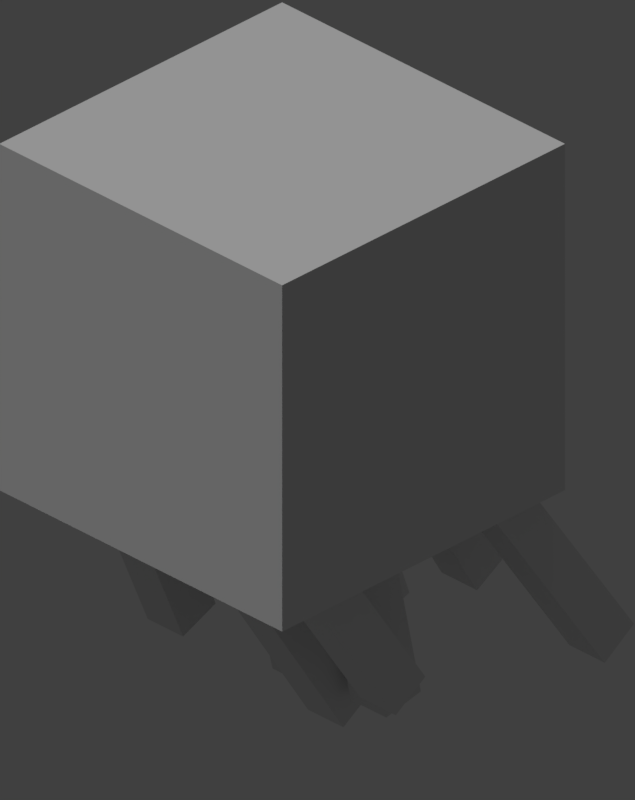 # Source: ghast.blend  (saved by Blender 2.79.0; exported with 4.5.12 LTS)
import bpy
from mathutils import Matrix  # noqa: F401  (used for matrix-valued properties, if any)

bpy.ops.wm.read_factory_settings(use_empty=True)
scene = bpy.context.scene
scene.name = 'Scene'

# ---- collections
col_collection_1 = bpy.data.collections.new('Collection 1'); scene.collection.children.link(col_collection_1)

# ---- materials (node trees are filled in below, after node groups)
mat_ghast_mtl = bpy.data.materials.new('ghast_mtl')
mat_ghast_mtl.alpha_threshold = 0.0
mat_ghast_mtl.use_transparent_shadow = False
mat_ghast_mtl.roughness = 0.5
mat_ghast_mtl.specular_intensity = 0.0

# ---- material node trees

# ---- world
world_world = bpy.data.worlds.new('World'); scene.world = world_world
world_world.color = (0.05088, 0.05088, 0.05088)
world_world.use_sun_shadow = False
world_world.sun_shadow_jitter_overblur = 0.0
world_world.cycles.sampling_method = 'MANUAL'

# ---- cameras
cam_camera = bpy.data.cameras.new('Camera')
cam_camera.type = 'ORTHO'
cam_camera.clip_end = 100.0
cam_camera.lens = 35.0
cam_camera.sensor_width = 32.0
cam_camera.sensor_height = 18.0
cam_camera.ortho_scale = 6.4
cam_camera.shift_y = -0.36
cam_camera.dof.focus_distance = 0.0
cam_camera.dof.aperture_fstop = 128.0

# ---- lights
light_hemi_001 = bpy.data.lights.new('Hemi.001', 'SUN')
light_hemi_001.transmission_factor = 0.0
light_hemi_001.angle = 0.1993
light_hemi_001.energy = 0.38
light_hemi_001.shadow_buffer_clip_start = 0.5
light_hemi_001.shadow_soft_size = 0.1
light_hemi_001.shadow_cascade_max_distance = 1000.0
light_sun = bpy.data.lights.new('Sun', 'SUN')
light_sun.transmission_factor = 0.0
light_sun.angle = 0.1993
light_sun.energy = 0.7
light_sun.shadow_buffer_clip_start = 0.5
light_sun.shadow_soft_size = 0.1
light_sun.shadow_cascade_max_distance = 1000.0

# ---- meshes
me_tentacles_1 = bpy.data.meshes.new('tentacles_1')
me_tentacles_1.from_pydata([(23.0, -137.4, 8.374), (23.0, -126.6, -8.474), (23.0, -27.89, 78.42), (23.0, -17.11, 61.58), (23.0, -27.89, 78.42), (23.0, -126.6, -8.474), (3.0, -27.89, 78.42), (3.0, -126.6, -8.474), (3.0, -137.4, 8.374), (3.0, -126.6, -8.474), (3.0, -27.89, 78.42), (3.0, -17.11, 61.58), (3.0, -27.89, 78.42), (23.0, -17.11, 61.58), (3.0, -17.11, 61.58), (23.0, -17.11, 61.58), (3.0, -27.89, 78.42), (23.0, -27.89, 78.42), (3.0, -126.6, -8.474), (23.0, -126.6, -8.474), (3.0, -137.4, 8.374), (23.0, -137.4, 8.374), (3.0, -137.4, 8.374), (23.0, -126.6, -8.474), (3.0, -137.4, 8.374), (23.0, -137.4, 8.374), (3.0, -27.89, 78.42), (23.0, -27.89, 78.42), (3.0, -27.89, 78.42), (23.0, -137.4, 8.374), (3.0, -17.11, 61.58), (23.0, -126.6, -8.474), (3.0, -126.6, -8.474), (23.0, -126.6, -8.474), (3.0, -17.11, 61.58), (23.0, -17.11, 61.58)], [], [(0, 1, 2), (3, 4, 5), (6, 7, 8), (9, 10, 11), (12, 13, 14), (15, 16, 17), (18, 19, 20), (21, 22, 23), (24, 25, 26), (27, 28, 29), (30, 31, 32), (33, 34, 35)])
me_tentacles_1.polygons.foreach_set('use_smooth', [True] * 12)
_uv = me_tentacles_1.uv_layers.new(name='UVMap')
_uv.uv.foreach_set('vector', [0.0625, 0.5312, 0.09375, 0.5312, 0.0625, 0.9375, 0.09375, 0.9375, 0.0625, 0.9375, 0.09375, 0.5312, 0.03125, 0.9375, 0.0, 0.5312, 0.03125, 0.5312, 0.0, 0.5312, 0.03125, 0.9375, 0.0, 0.9375, 0.03125, 0.9375, 0.0625, 1.0, 0.03125, 1.0, 0.0625, 1.0, 0.03125, 0.9375, 0.0625, 0.9375, 0.0625, 1.0, 0.09375, 1.0, 0.0625, 0.9375, 0.09375, 0.9375, 0.0625, 0.9375, 0.09375, 1.0, 0.03125, 0.5312, 0.0625, 0.5312, 0.03125, 0.9375, 0.0625, 0.9375, 0.03125, 0.9375, 0.0625, 0.5312, 0.125, 0.9375, 0.09375, 0.5312, 0.125, 0.5312, 0.09375, 0.5312, 0.125, 0.9375, 0.09375, 0.9375])
me_tentacles_1.materials.append(mat_ghast_mtl)
me_tentacles_1.use_remesh_preserve_volume = False
me_tentacles_1.use_remesh_preserve_attributes = False
me_tentacles_1.use_mirror_vertex_groups = False
me_tentacles_1.update()
me_tentacles_1.normals_split_custom_set([tuple(v) for v in zip(*[iter([1.0, -9.39e-08, 0.0, 1.0, -9.39e-08, 0.0, 1.0, -9.39e-08, 0.0, 1.0, 0.0, 0.0, 1.0, 0.0, 0.0, 1.0, 0.0, 0.0, -1.0, 1.761e-08, 0.0, -1.0, 1.761e-08, 0.0, -1.0, 1.761e-08, 0.0, -1.0, -8.803e-09, 0.0, -1.0, -8.803e-09, 0.0, -1.0, -8.803e-09, 0.0, 0.0, 0.8424, 0.5388, 0.0, 0.8424, 0.5388, 0.0, 0.8424, 0.5388, 0.0, 0.8424, 0.5388, 0.0, 0.8424, 0.5388, 0.0, 0.8424, 0.5388, 0.0, -0.8424, -0.5388, 0.0, -0.8424, -0.5388, 0.0, -0.8424, -0.5388, 0.0, -0.8424, -0.5388, 0.0, -0.8424, -0.5388, 0.0, -0.8424, -0.5388, 0.0, -0.5388, 0.8424, 0.0, -0.5388, 0.8424, 0.0, -0.5388, 0.8424, 0.0, -0.5388, 0.8424, 0.0, -0.5388, 0.8424, 0.0, -0.5388, 0.8424, 0.0, 0.5388, -0.8424, 0.0, 0.5388, -0.8424, 0.0, 0.5388, -0.8424, 0.0, 0.5388, -0.8424, 0.0, 0.5388, -0.8424, 0.0, 0.5388, -0.8424])] * 3)])
me_tentacles_7 = bpy.data.meshes.new('tentacles_7')
me_tentacles_7.from_pydata([(23.0, -105.0, -67.27), (23.0, -94.84, -84.47), (23.0, -27.6, -21.4), (23.0, -17.4, -38.6), (23.0, -27.6, -21.4), (23.0, -94.84, -84.47), (3.0, -27.6, -21.4), (3.0, -94.84, -84.47), (3.0, -105.0, -67.27), (3.0, -94.84, -84.47), (3.0, -27.6, -21.4), (3.0, -17.4, -38.6), (3.0, -27.6, -21.4), (23.0, -17.4, -38.6), (3.0, -17.4, -38.6), (23.0, -17.4, -38.6), (3.0, -27.6, -21.4), (23.0, -27.6, -21.4), (3.0, -94.84, -84.47), (23.0, -94.84, -84.47), (3.0, -105.0, -67.27), (23.0, -105.0, -67.27), (3.0, -105.0, -67.27), (23.0, -94.84, -84.47), (3.0, -105.0, -67.27), (23.0, -105.0, -67.27), (3.0, -27.6, -21.4), (23.0, -27.6, -21.4), (3.0, -27.6, -21.4), (23.0, -105.0, -67.27), (3.0, -17.4, -38.6), (23.0, -94.84, -84.47), (3.0, -94.84, -84.47), (23.0, -94.84, -84.47), (3.0, -17.4, -38.6), (23.0, -17.4, -38.6)], [], [(0, 1, 2), (3, 4, 5), (6, 7, 8), (9, 10, 11), (12, 13, 14), (15, 16, 17), (18, 19, 20), (21, 22, 23), (24, 25, 26), (27, 28, 29), (30, 31, 32), (33, 34, 35)])
me_tentacles_7.polygons.foreach_set('use_smooth', [True] * 12)
_uv = me_tentacles_7.uv_layers.new(name='UVMap')
_uv.uv.foreach_set('vector', [0.0625, 0.6562, 0.09375, 0.6562, 0.0625, 0.9375, 0.09375, 0.9375, 0.0625, 0.9375, 0.09375, 0.6562, 0.03125, 0.9375, 0.0, 0.6562, 0.03125, 0.6562, 0.0, 0.6562, 0.03125, 0.9375, 0.0, 0.9375, 0.03125, 0.9375, 0.0625, 1.0, 0.03125, 1.0, 0.0625, 1.0, 0.03125, 0.9375, 0.0625, 0.9375, 0.0625, 1.0, 0.09375, 1.0, 0.0625, 0.9375, 0.09375, 0.9375, 0.0625, 0.9375, 0.09375, 1.0, 0.03125, 0.6562, 0.0625, 0.6562, 0.03125, 0.9375, 0.0625, 0.9375, 0.03125, 0.9375, 0.0625, 0.6562, 0.125, 0.9375, 0.09375, 0.6562, 0.125, 0.6562, 0.09375, 0.6562, 0.125, 0.9375, 0.09375, 0.9375])
me_tentacles_7.materials.append(mat_ghast_mtl)
me_tentacles_7.use_remesh_preserve_volume = False
me_tentacles_7.use_remesh_preserve_attributes = False
me_tentacles_7.use_mirror_vertex_groups = False
me_tentacles_7.update()
me_tentacles_7.normals_split_custom_set([tuple(v) for v in zip(*[iter([1.0, 0.0, 0.0, 1.0, 0.0, 0.0, 1.0, 0.0, 0.0, 1.0, 0.0, 0.0, 1.0, 0.0, 0.0, 1.0, 0.0, 0.0, -1.0, 8.477e-09, 0.0, -1.0, 8.477e-09, 0.0, -1.0, 8.477e-09, 0.0, -1.0, 0.0, 0.0, -1.0, 0.0, 0.0, -1.0, 0.0, 0.0, 0.0, 0.8604, 0.5097, 0.0, 0.8604, 0.5097, 0.0, 0.8604, 0.5097, 0.0, 0.8604, 0.5097, 0.0, 0.8604, 0.5097, 0.0, 0.8604, 0.5097, 0.0, -0.8604, -0.5097, 0.0, -0.8604, -0.5097, 0.0, -0.8604, -0.5097, 0.0, -0.8604, -0.5097, 0.0, -0.8604, -0.5097, 0.0, -0.8604, -0.5097, 0.0, -0.5097, 0.8604, 0.0, -0.5097, 0.8604, 0.0, -0.5097, 0.8604, 0.0, -0.5097, 0.8604, 0.0, -0.5097, 0.8604, 0.0, -0.5097, 0.8604, 0.0, 0.5097, -0.8604, 0.0, 0.5097, -0.8604, 0.0, 0.5097, -0.8604, 0.0, 0.5097, -0.8604, 0.0, 0.5097, -0.8604, 0.0, 0.5097, -0.8604])] * 3)])
me_body = bpy.data.meshes.new('body')
me_body.from_pydata([(80.0, -32.5, 100.0), (80.0, -32.5, -60.0), (80.0, 127.5, 100.0), (80.0, 127.5, -60.0), (80.0, 127.5, 100.0), (80.0, -32.5, -60.0), (-80.0, 127.5, 100.0), (-80.0, -32.5, -60.0), (-80.0, -32.5, 100.0), (-80.0, -32.5, -60.0), (-80.0, 127.5, 100.0), (-80.0, 127.5, -60.0), (-80.0, 127.5, 100.0), (80.0, 127.5, -60.0), (-80.0, 127.5, -60.0), (80.0, 127.5, -60.0), (-80.0, 127.5, 100.0), (80.0, 127.5, 100.0), (-80.0, -32.5, -60.0), (80.0, -32.5, -60.0), (-80.0, -32.5, 100.0), (80.0, -32.5, 100.0), (-80.0, -32.5, 100.0), (80.0, -32.5, -60.0), (-80.0, -32.5, 100.0), (80.0, -32.5, 100.0), (-80.0, 127.5, 100.0), (80.0, 127.5, 100.0), (-80.0, 127.5, 100.0), (80.0, -32.5, 100.0), (-80.0, 127.5, -60.0), (80.0, -32.5, -60.0), (-80.0, -32.5, -60.0), (80.0, -32.5, -60.0), (-80.0, 127.5, -60.0), (80.0, 127.5, -60.0)], [], [(0, 1, 2), (3, 4, 5), (6, 7, 8), (9, 10, 11), (12, 13, 14), (15, 16, 17), (18, 19, 20), (21, 22, 23), (24, 25, 26), (27, 28, 29), (30, 31, 32), (33, 34, 35)])
me_body.polygons.foreach_set('use_smooth', [True] * 12)
_uv = me_body.uv_layers.new(name='UVMap')
_uv.uv.foreach_set('vector', [0.5, 0.0, 0.75, 0.0, 0.5, 0.5, 0.75, 0.5, 0.5, 0.5, 0.75, 0.0, 0.25, 0.5, 0.0, 0.0, 0.25, 0.0, 0.0, 0.0, 0.25, 0.5, 0.0, 0.5, 0.25, 0.5, 0.5, 1.0, 0.25, 1.0, 0.5, 1.0, 0.25, 0.5, 0.5, 0.5, 0.5, 1.0, 0.75, 1.0, 0.5, 0.5, 0.75, 0.5, 0.5, 0.5, 0.75, 1.0, 0.25, 0.0, 0.5, 0.0, 0.25, 0.5, 0.5, 0.5, 0.25, 0.5, 0.5, 0.0, 1.0, 0.5, 0.75, 0.0, 1.0, 0.0, 0.75, 0.0, 1.0, 0.5, 0.75, 0.5])
me_body.materials.append(mat_ghast_mtl)
me_body.use_remesh_preserve_volume = False
me_body.use_remesh_preserve_attributes = False
me_body.use_mirror_vertex_groups = False
me_body.update()
me_body.normals_split_custom_set([tuple(v) for v in zip(*[iter([1.0, 0.0, 0.0, 1.0, 0.0, 0.0, 1.0, 0.0, 0.0, 1.0, 0.0, 0.0, 1.0, 0.0, 0.0, 1.0, 0.0, 0.0, -1.0, 0.0, 0.0, -1.0, 0.0, 0.0, -1.0, 0.0, 0.0, -1.0, 0.0, 0.0, -1.0, 0.0, 0.0, -1.0, 0.0, 0.0, 0.0, 1.0, 0.0, 0.0, 1.0, 0.0, 0.0, 1.0, 0.0, 0.0, 1.0, 0.0, 0.0, 1.0, 0.0, 0.0, 1.0, 0.0, 0.0, -1.0, 0.0, 0.0, -1.0, 0.0, 0.0, -1.0, 0.0, 0.0, -1.0, 0.0, 0.0, -1.0, 0.0, 0.0, -1.0, 0.0, 0.0, 0.0, 1.0, 0.0, 0.0, 1.0, 0.0, 0.0, 1.0, 0.0, 0.0, 1.0, 0.0, 0.0, 1.0, 0.0, 0.0, 1.0, 0.0, 0.0, -1.0, 0.0, 0.0, -1.0, 0.0, 0.0, -1.0, 0.0, 0.0, -1.0, 0.0, 0.0, -1.0, 0.0, 0.0, -1.0])] * 3)])
me_tentacles_6 = bpy.data.meshes.new('tentacles_6')
me_tentacles_6.from_pydata([(-28.0, -138.8, -61.16), (-28.0, -132.1, -79.98), (-28.0, -25.88, -20.59), (-28.0, -19.12, -39.41), (-28.0, -25.88, -20.59), (-28.0, -132.1, -79.98), (-48.0, -25.88, -20.59), (-48.0, -132.1, -79.98), (-48.0, -138.8, -61.16), (-48.0, -132.1, -79.98), (-48.0, -25.88, -20.59), (-48.0, -19.12, -39.41), (-48.0, -25.88, -20.59), (-28.0, -19.12, -39.41), (-48.0, -19.12, -39.41), (-28.0, -19.12, -39.41), (-48.0, -25.88, -20.59), (-28.0, -25.88, -20.59), (-48.0, -132.1, -79.98), (-28.0, -132.1, -79.98), (-48.0, -138.8, -61.16), (-28.0, -138.8, -61.16), (-48.0, -138.8, -61.16), (-28.0, -132.1, -79.98), (-48.0, -138.8, -61.16), (-28.0, -138.8, -61.16), (-48.0, -25.88, -20.59), (-28.0, -25.88, -20.59), (-48.0, -25.88, -20.59), (-28.0, -138.8, -61.16), (-48.0, -19.12, -39.41), (-28.0, -132.1, -79.98), (-48.0, -132.1, -79.98), (-28.0, -132.1, -79.98), (-48.0, -19.12, -39.41), (-28.0, -19.12, -39.41)], [], [(0, 1, 2), (3, 4, 5), (6, 7, 8), (9, 10, 11), (12, 13, 14), (15, 16, 17), (18, 19, 20), (21, 22, 23), (24, 25, 26), (27, 28, 29), (30, 31, 32), (33, 34, 35)])
me_tentacles_6.polygons.foreach_set('use_smooth', [True] * 12)
_uv = me_tentacles_6.uv_layers.new(name='UVMap')
_uv.uv.foreach_set('vector', [0.0625, 0.5625, 0.09375, 0.5625, 0.0625, 0.9375, 0.09375, 0.9375, 0.0625, 0.9375, 0.09375, 0.5625, 0.03125, 0.9375, 0.0, 0.5625, 0.03125, 0.5625, 0.0, 0.5625, 0.03125, 0.9375, 0.0, 0.9375, 0.03125, 0.9375, 0.0625, 1.0, 0.03125, 1.0, 0.0625, 1.0, 0.03125, 0.9375, 0.0625, 0.9375, 0.0625, 1.0, 0.09375, 1.0, 0.0625, 0.9375, 0.09375, 0.9375, 0.0625, 0.9375, 0.09375, 1.0, 0.03125, 0.5625, 0.0625, 0.5625, 0.03125, 0.9375, 0.0625, 0.9375, 0.03125, 0.9375, 0.0625, 0.5625, 0.125, 0.9375, 0.09375, 0.5625, 0.125, 0.5625, 0.09375, 0.5625, 0.125, 0.9375, 0.09375, 0.9375])
me_tentacles_6.materials.append(mat_ghast_mtl)
me_tentacles_6.use_remesh_preserve_volume = False
me_tentacles_6.use_remesh_preserve_attributes = False
me_tentacles_6.use_mirror_vertex_groups = False
me_tentacles_6.update()
me_tentacles_6.normals_split_custom_set([tuple(v) for v in zip(*[iter([1.0, 0.0, 0.0, 1.0, 0.0, 0.0, 1.0, 0.0, 0.0, 1.0, 0.0, 0.0, 1.0, 0.0, 0.0, 1.0, 0.0, 0.0, -1.0, 5.086e-08, 0.0, -1.0, 5.086e-08, 0.0, -1.0, 5.086e-08, 0.0, -1.0, 0.0, 0.0, -1.0, 0.0, 0.0, -1.0, 0.0, 0.0, 0.0, 0.9411, 0.3381, 0.0, 0.9411, 0.3381, 0.0, 0.9411, 0.3381, 0.0, 0.9411, 0.3381, 0.0, 0.9411, 0.3381, 0.0, 0.9411, 0.3381, 0.0, -0.9411, -0.3381, 0.0, -0.9411, -0.3381, 0.0, -0.9411, -0.3381, 0.0, -0.9411, -0.3381, 0.0, -0.9411, -0.3381, 0.0, -0.9411, -0.3381, 0.0, -0.3381, 0.9411, 0.0, -0.3381, 0.9411, 0.0, -0.3381, 0.9411, 0.0, -0.3381, 0.9411, 0.0, -0.3381, 0.9411, 0.0, -0.3381, 0.9411, 0.0, 0.3381, -0.9411, 0.0, 0.3381, -0.9411, 0.0, 0.3381, -0.9411, 0.0, 0.3381, -0.9411, 0.0, 0.3381, -0.9411, 0.0, 0.3381, -0.9411])] * 3)])
me_tentacles_2 = bpy.data.meshes.new('tentacles_2')
me_tentacles_2.from_pydata([(73.0, -103.1, 28.73), (73.0, -92.08, 12.04), (73.0, -28.01, 78.34), (73.0, -16.99, 61.66), (73.0, -28.01, 78.34), (73.0, -92.08, 12.04), (53.0, -28.01, 78.34), (53.0, -92.08, 12.04), (53.0, -103.1, 28.73), (53.0, -92.08, 12.04), (53.0, -28.01, 78.34), (53.0, -16.99, 61.66), (53.0, -28.01, 78.34), (73.0, -16.99, 61.66), (53.0, -16.99, 61.66), (73.0, -16.99, 61.66), (53.0, -28.01, 78.34), (73.0, -28.01, 78.34), (53.0, -92.08, 12.04), (73.0, -92.08, 12.04), (53.0, -103.1, 28.73), (73.0, -103.1, 28.73), (53.0, -103.1, 28.73), (73.0, -92.08, 12.04), (53.0, -103.1, 28.73), (73.0, -103.1, 28.73), (53.0, -28.01, 78.34), (73.0, -28.01, 78.34), (53.0, -28.01, 78.34), (73.0, -103.1, 28.73), (53.0, -16.99, 61.66), (73.0, -92.08, 12.04), (53.0, -92.08, 12.04), (73.0, -92.08, 12.04), (53.0, -16.99, 61.66), (73.0, -16.99, 61.66)], [], [(0, 1, 2), (3, 4, 5), (6, 7, 8), (9, 10, 11), (12, 13, 14), (15, 16, 17), (18, 19, 20), (21, 22, 23), (24, 25, 26), (27, 28, 29), (30, 31, 32), (33, 34, 35)])
me_tentacles_2.polygons.foreach_set('use_smooth', [True] * 12)
_uv = me_tentacles_2.uv_layers.new(name='UVMap')
_uv.uv.foreach_set('vector', [0.0625, 0.6562, 0.09375, 0.6562, 0.0625, 0.9375, 0.09375, 0.9375, 0.0625, 0.9375, 0.09375, 0.6562, 0.03125, 0.9375, 0.0, 0.6562, 0.03125, 0.6562, 0.0, 0.6562, 0.03125, 0.9375, 0.0, 0.9375, 0.03125, 0.9375, 0.0625, 1.0, 0.03125, 1.0, 0.0625, 1.0, 0.03125, 0.9375, 0.0625, 0.9375, 0.0625, 1.0, 0.09375, 1.0, 0.0625, 0.9375, 0.09375, 0.9375, 0.0625, 0.9375, 0.09375, 1.0, 0.03125, 0.6562, 0.0625, 0.6562, 0.03125, 0.9375, 0.0625, 0.9375, 0.03125, 0.9375, 0.0625, 0.6562, 0.125, 0.9375, 0.09375, 0.6562, 0.125, 0.6562, 0.09375, 0.6562, 0.125, 0.9375, 0.09375, 0.9375])
me_tentacles_2.materials.append(mat_ghast_mtl)
me_tentacles_2.use_remesh_preserve_volume = False
me_tentacles_2.use_remesh_preserve_attributes = False
me_tentacles_2.use_mirror_vertex_groups = False
me_tentacles_2.update()
me_tentacles_2.normals_split_custom_set([tuple(v) for v in zip(*[iter([1.0, 0.0, 0.0, 1.0, 0.0, 0.0, 1.0, 0.0, 0.0, 1.0, 0.0, 0.0, 1.0, 0.0, 0.0, 1.0, 0.0, 0.0, -1.0, 2.713e-07, 0.0, -1.0, 2.713e-07, 0.0, -1.0, 2.713e-07, 0.0, -1.0, -6.782e-08, 0.0, -1.0, -6.782e-08, 0.0, -1.0, -6.782e-08, 0.0, 0.0, 0.8343, 0.5513, 0.0, 0.8343, 0.5513, 0.0, 0.8343, 0.5513, 0.0, 0.8343, 0.5513, 0.0, 0.8343, 0.5513, 0.0, 0.8343, 0.5513, 0.0, -0.8343, -0.5513, 0.0, -0.8343, -0.5513, 0.0, -0.8343, -0.5513, 0.0, -0.8343, -0.5513, 0.0, -0.8343, -0.5513, 0.0, -0.8343, -0.5513, 0.0, -0.5513, 0.8343, 0.0, -0.5513, 0.8343, 0.0, -0.5513, 0.8343, 0.0, -0.5513, 0.8343, 0.0, -0.5513, 0.8343, 0.0, -0.5513, 0.8343, 0.0, 0.5513, -0.8343, 0.0, 0.5513, -0.8343, 0.0, 0.5513, -0.8343, 0.0, 0.5513, -0.8343, 0.0, 0.5513, -0.8343, 0.0, 0.5513, -0.8343])] * 3)])
me_tentacles_0 = bpy.data.meshes.new('tentacles_0')
me_tentacles_0.from_pydata([(-28.0, -100.1, 48.04), (-28.0, -92.28, 29.62), (-28.0, -26.4, 79.21), (-28.0, -18.6, 60.79), (-28.0, -26.4, 79.21), (-28.0, -92.28, 29.62), (-48.0, -26.4, 79.21), (-48.0, -92.28, 29.62), (-48.0, -100.1, 48.04), (-48.0, -92.28, 29.62), (-48.0, -26.4, 79.21), (-48.0, -18.6, 60.79), (-48.0, -26.4, 79.21), (-28.0, -18.6, 60.79), (-48.0, -18.6, 60.79), (-28.0, -18.6, 60.79), (-48.0, -26.4, 79.21), (-28.0, -26.4, 79.21), (-48.0, -92.28, 29.62), (-28.0, -92.28, 29.62), (-48.0, -100.1, 48.04), (-28.0, -100.1, 48.04), (-48.0, -100.1, 48.04), (-28.0, -92.28, 29.62), (-48.0, -100.1, 48.04), (-28.0, -100.1, 48.04), (-48.0, -26.4, 79.21), (-28.0, -26.4, 79.21), (-48.0, -26.4, 79.21), (-28.0, -100.1, 48.04), (-48.0, -18.6, 60.79), (-28.0, -92.28, 29.62), (-48.0, -92.28, 29.62), (-28.0, -92.28, 29.62), (-48.0, -18.6, 60.79), (-28.0, -18.6, 60.79)], [], [(0, 1, 2), (3, 4, 5), (6, 7, 8), (9, 10, 11), (12, 13, 14), (15, 16, 17), (18, 19, 20), (21, 22, 23), (24, 25, 26), (27, 28, 29), (30, 31, 32), (33, 34, 35)])
me_tentacles_0.polygons.foreach_set('use_smooth', [True] * 12)
_uv = me_tentacles_0.uv_layers.new(name='UVMap')
_uv.uv.foreach_set('vector', [0.0625, 0.6875, 0.09375, 0.6875, 0.0625, 0.9375, 0.09375, 0.9375, 0.0625, 0.9375, 0.09375, 0.6875, 0.03125, 0.9375, 0.0, 0.6875, 0.03125, 0.6875, 0.0, 0.6875, 0.03125, 0.9375, 0.0, 0.9375, 0.03125, 0.9375, 0.0625, 1.0, 0.03125, 1.0, 0.0625, 1.0, 0.03125, 0.9375, 0.0625, 0.9375, 0.0625, 1.0, 0.09375, 1.0, 0.0625, 0.9375, 0.09375, 0.9375, 0.0625, 0.9375, 0.09375, 1.0, 0.03125, 0.6875, 0.0625, 0.6875, 0.03125, 0.9375, 0.0625, 0.9375, 0.03125, 0.9375, 0.0625, 0.6875, 0.125, 0.9375, 0.09375, 0.6875, 0.125, 0.6875, 0.09375, 0.6875, 0.125, 0.9375, 0.09375, 0.9375])
me_tentacles_0.materials.append(mat_ghast_mtl)
me_tentacles_0.use_remesh_preserve_volume = False
me_tentacles_0.use_remesh_preserve_attributes = False
me_tentacles_0.use_mirror_vertex_groups = False
me_tentacles_0.update()
me_tentacles_0.normals_split_custom_set([tuple(v) for v in zip(*[iter([1.0, -1.526e-07, 0.0, 1.0, -1.526e-07, 0.0, 1.0, -1.526e-07, 0.0, 1.0, 1.526e-07, 0.0, 1.0, 1.526e-07, 0.0, 1.0, 1.526e-07, 0.0, -1.0, 3.052e-07, 0.0, -1.0, 3.052e-07, 0.0, -1.0, 3.052e-07, 0.0, -1.0, -3.052e-07, 0.0, -1.0, -3.052e-07, 0.0, -1.0, -3.052e-07, 0.0, 0.0, 0.921, 0.3896, 0.0, 0.921, 0.3896, 0.0, 0.921, 0.3896, 0.0, 0.921, 0.3896, 0.0, 0.921, 0.3896, 0.0, 0.921, 0.3896, 0.0, -0.921, -0.3896, 0.0, -0.921, -0.3896, 0.0, -0.921, -0.3896, 0.0, -0.921, -0.3896, 0.0, -0.921, -0.3896, 0.0, -0.921, -0.3896, 0.0, -0.3896, 0.921, 0.0, -0.3896, 0.921, 0.0, -0.3896, 0.921, 0.0, -0.3896, 0.921, 0.0, -0.3896, 0.921, 0.0, -0.3896, 0.921, 0.0, 0.3896, -0.921, 0.0, 0.3896, -0.921, 0.0, 0.3896, -0.921, 0.0, 0.3896, -0.921, 0.0, 0.3896, -0.921, 0.0, 0.3896, -0.921])] * 3)])
me_tentacles_5 = bpy.data.meshes.new('tentacles_5')
me_tentacles_5.from_pydata([(48.0, -122.4, 9.12), (48.0, -118.3, -10.45), (48.0, -24.57, 29.78), (48.0, -20.43, 10.22), (48.0, -24.57, 29.78), (48.0, -118.3, -10.45), (28.0, -24.57, 29.78), (28.0, -118.3, -10.45), (28.0, -122.4, 9.12), (28.0, -118.3, -10.45), (28.0, -24.57, 29.78), (28.0, -20.43, 10.22), (28.0, -24.57, 29.78), (48.0, -20.43, 10.22), (28.0, -20.43, 10.22), (48.0, -20.43, 10.22), (28.0, -24.57, 29.78), (48.0, -24.57, 29.78), (28.0, -118.3, -10.45), (48.0, -118.3, -10.45), (28.0, -122.4, 9.12), (48.0, -122.4, 9.12), (28.0, -122.4, 9.12), (48.0, -118.3, -10.45), (28.0, -122.4, 9.12), (48.0, -122.4, 9.12), (28.0, -24.57, 29.78), (48.0, -24.57, 29.78), (28.0, -24.57, 29.78), (48.0, -122.4, 9.12), (28.0, -20.43, 10.22), (48.0, -118.3, -10.45), (28.0, -118.3, -10.45), (48.0, -118.3, -10.45), (28.0, -20.43, 10.22), (48.0, -20.43, 10.22)], [], [(0, 1, 2), (3, 4, 5), (6, 7, 8), (9, 10, 11), (12, 13, 14), (15, 16, 17), (18, 19, 20), (21, 22, 23), (24, 25, 26), (27, 28, 29), (30, 31, 32), (33, 34, 35)])
me_tentacles_5.polygons.foreach_set('use_smooth', [True] * 12)
_uv = me_tentacles_5.uv_layers.new(name='UVMap')
_uv.uv.foreach_set('vector', [0.0625, 0.625, 0.09375, 0.625, 0.0625, 0.9375, 0.09375, 0.9375, 0.0625, 0.9375, 0.09375, 0.625, 0.03125, 0.9375, 0.0, 0.625, 0.03125, 0.625, 0.0, 0.625, 0.03125, 0.9375, 0.0, 0.9375, 0.03125, 0.9375, 0.0625, 1.0, 0.03125, 1.0, 0.0625, 1.0, 0.03125, 0.9375, 0.0625, 0.9375, 0.0625, 1.0, 0.09375, 1.0, 0.0625, 0.9375, 0.09375, 0.9375, 0.0625, 0.9375, 0.09375, 1.0, 0.03125, 0.625, 0.0625, 0.625, 0.03125, 0.9375, 0.0625, 0.9375, 0.03125, 0.9375, 0.0625, 0.625, 0.125, 0.9375, 0.09375, 0.625, 0.125, 0.625, 0.09375, 0.625, 0.125, 0.9375, 0.09375, 0.9375])
me_tentacles_5.materials.append(mat_ghast_mtl)
me_tentacles_5.use_remesh_preserve_volume = False
me_tentacles_5.use_remesh_preserve_attributes = False
me_tentacles_5.use_mirror_vertex_groups = False
me_tentacles_5.update()
me_tentacles_5.normals_split_custom_set([tuple(v) for v in zip(*[iter([1.0, -1.221e-07, 0.0, 1.0, -1.221e-07, 0.0, 1.0, -1.221e-07, 0.0, 1.0, 1.221e-07, 0.0, 1.0, 1.221e-07, 0.0, 1.0, 1.221e-07, 0.0, -1.0, 6.104e-08, 0.0, -1.0, 6.104e-08, 0.0, -1.0, 6.104e-08, 0.0, -1.0, -6.104e-08, 0.0, -1.0, -6.104e-08, 0.0, -1.0, -6.104e-08, 0.0, 0.0, 0.9784, 0.2066, 0.0, 0.9784, 0.2066, 0.0, 0.9784, 0.2066, 0.0, 0.9784, 0.2066, 0.0, 0.9784, 0.2066, 0.0, 0.9784, 0.2066, 0.0, -0.9784, -0.2066, 0.0, -0.9784, -0.2066, 0.0, -0.9784, -0.2066, 0.0, -0.9784, -0.2066, 0.0, -0.9784, -0.2066, 0.0, -0.9784, -0.2066, 0.0, -0.2066, 0.9784, 0.0, -0.2066, 0.9784, 0.0, -0.2066, 0.9784, 0.0, -0.2066, 0.9784, 0.0, -0.2066, 0.9784, 0.0, -0.2066, 0.9784, 0.0, 0.2066, -0.9784, 0.0, 0.2066, -0.9784, 0.0, 0.2066, -0.9784, 0.0, 0.2066, -0.9784, 0.0, 0.2066, -0.9784, 0.0, 0.2066, -0.9784])] * 3)])
me_tentacles_8 = bpy.data.meshes.new('tentacles_8')
me_tentacles_8.from_pydata([(73.0, -127.2, -89.54), (73.0, -115.9, -106.0), (73.0, -28.15, -21.75), (73.0, -16.85, -38.25), (73.0, -28.15, -21.75), (73.0, -115.9, -106.0), (53.0, -28.15, -21.75), (53.0, -115.9, -106.0), (53.0, -127.2, -89.54), (53.0, -115.9, -106.0), (53.0, -28.15, -21.75), (53.0, -16.85, -38.25), (53.0, -28.15, -21.75), (73.0, -16.85, -38.25), (53.0, -16.85, -38.25), (73.0, -16.85, -38.25), (53.0, -28.15, -21.75), (73.0, -28.15, -21.75), (53.0, -115.9, -106.0), (73.0, -115.9, -106.0), (53.0, -127.2, -89.54), (73.0, -127.2, -89.54), (53.0, -127.2, -89.54), (73.0, -115.9, -106.0), (53.0, -127.2, -89.54), (73.0, -127.2, -89.54), (53.0, -28.15, -21.75), (73.0, -28.15, -21.75), (53.0, -28.15, -21.75), (73.0, -127.2, -89.54), (53.0, -16.85, -38.25), (73.0, -115.9, -106.0), (53.0, -115.9, -106.0), (73.0, -115.9, -106.0), (53.0, -16.85, -38.25), (73.0, -16.85, -38.25)], [], [(0, 1, 2), (3, 4, 5), (6, 7, 8), (9, 10, 11), (12, 13, 14), (15, 16, 17), (18, 19, 20), (21, 22, 23), (24, 25, 26), (27, 28, 29), (30, 31, 32), (33, 34, 35)])
me_tentacles_8.polygons.foreach_set('use_smooth', [True] * 12)
_uv = me_tentacles_8.uv_layers.new(name='UVMap')
_uv.uv.foreach_set('vector', [0.0625, 0.5625, 0.09375, 0.5625, 0.0625, 0.9375, 0.09375, 0.9375, 0.0625, 0.9375, 0.09375, 0.5625, 0.03125, 0.9375, 0.0, 0.5625, 0.03125, 0.5625, 0.0, 0.5625, 0.03125, 0.9375, 0.0, 0.9375, 0.03125, 0.9375, 0.0625, 1.0, 0.03125, 1.0, 0.0625, 1.0, 0.03125, 0.9375, 0.0625, 0.9375, 0.0625, 1.0, 0.09375, 1.0, 0.0625, 0.9375, 0.09375, 0.9375, 0.0625, 0.9375, 0.09375, 1.0, 0.03125, 0.5625, 0.0625, 0.5625, 0.03125, 0.9375, 0.0625, 0.9375, 0.03125, 0.9375, 0.0625, 0.5625, 0.125, 0.9375, 0.09375, 0.5625, 0.125, 0.5625, 0.09375, 0.5625, 0.125, 0.9375, 0.09375, 0.9375])
me_tentacles_8.materials.append(mat_ghast_mtl)
me_tentacles_8.use_remesh_preserve_volume = False
me_tentacles_8.use_remesh_preserve_attributes = False
me_tentacles_8.use_mirror_vertex_groups = False
me_tentacles_8.update()
me_tentacles_8.normals_split_custom_set([tuple(v) for v in zip(*[iter([1.0, 0.0, 0.0, 1.0, 0.0, 0.0, 1.0, 0.0, 0.0, 1.0, 4.069e-07, 0.0, 1.0, 4.069e-07, 0.0, 1.0, 4.069e-07, 0.0, -1.0, 2.035e-07, 0.0, -1.0, 2.035e-07, 0.0, -1.0, 2.035e-07, 0.0, -1.0, -4.578e-07, 0.0, -1.0, -4.578e-07, 0.0, -1.0, -4.578e-07, 0.0, 0.0, 0.8251, 0.5649, 0.0, 0.8251, 0.5649, 0.0, 0.8251, 0.5649, 0.0, 0.8251, 0.5649, 0.0, 0.8251, 0.5649, 0.0, 0.8251, 0.5649, 0.0, -0.8251, -0.5649, 0.0, -0.8251, -0.5649, 0.0, -0.8251, -0.5649, 0.0, -0.8251, -0.5649, 0.0, -0.8251, -0.5649, 0.0, -0.8251, -0.5649, 0.0, -0.5649, 0.8251, 0.0, -0.5649, 0.8251, 0.0, -0.5649, 0.8251, 0.0, -0.5649, 0.8251, 0.0, -0.5649, 0.8251, 0.0, -0.5649, 0.8251, 0.0, 0.5649, -0.8251, 0.0, 0.5649, -0.8251, 0.0, 0.5649, -0.8251, 0.0, 0.5649, -0.8251, 0.0, 0.5649, -0.8251, 0.0, 0.5649, -0.8251])] * 3)])
me_tentacles_4 = bpy.data.meshes.new('tentacles_4')
me_tentacles_4.from_pydata([(-3.0, -131.5, 2.39), (-3.0, -126.6, -16.98), (-3.0, -24.98, 29.69), (-3.0, -20.02, 10.31), (-3.0, -24.98, 29.69), (-3.0, -126.6, -16.98), (-23.0, -24.98, 29.69), (-23.0, -126.6, -16.98), (-23.0, -131.5, 2.39), (-23.0, -126.6, -16.98), (-23.0, -24.98, 29.69), (-23.0, -20.02, 10.31), (-23.0, -24.98, 29.69), (-3.0, -20.02, 10.31), (-23.0, -20.02, 10.31), (-3.0, -20.02, 10.31), (-23.0, -24.98, 29.69), (-3.0, -24.98, 29.69), (-23.0, -126.6, -16.98), (-3.0, -126.6, -16.98), (-23.0, -131.5, 2.39), (-3.0, -131.5, 2.39), (-23.0, -131.5, 2.39), (-3.0, -126.6, -16.98), (-23.0, -131.5, 2.39), (-3.0, -131.5, 2.39), (-23.0, -24.98, 29.69), (-3.0, -24.98, 29.69), (-23.0, -24.98, 29.69), (-3.0, -131.5, 2.39), (-23.0, -20.02, 10.31), (-3.0, -126.6, -16.98), (-23.0, -126.6, -16.98), (-3.0, -126.6, -16.98), (-23.0, -20.02, 10.31), (-3.0, -20.02, 10.31)], [], [(0, 1, 2), (3, 4, 5), (6, 7, 8), (9, 10, 11), (12, 13, 14), (15, 16, 17), (18, 19, 20), (21, 22, 23), (24, 25, 26), (27, 28, 29), (30, 31, 32), (33, 34, 35)])
me_tentacles_4.polygons.foreach_set('use_smooth', [True] * 12)
_uv = me_tentacles_4.uv_layers.new(name='UVMap')
_uv.uv.foreach_set('vector', [0.0625, 0.5938, 0.09375, 0.5938, 0.0625, 0.9375, 0.09375, 0.9375, 0.0625, 0.9375, 0.09375, 0.5938, 0.03125, 0.9375, 0.0, 0.5938, 0.03125, 0.5938, 0.0, 0.5938, 0.03125, 0.9375, 0.0, 0.9375, 0.03125, 0.9375, 0.0625, 1.0, 0.03125, 1.0, 0.0625, 1.0, 0.03125, 0.9375, 0.0625, 0.9375, 0.0625, 1.0, 0.09375, 1.0, 0.0625, 0.9375, 0.09375, 0.9375, 0.0625, 0.9375, 0.09375, 1.0, 0.03125, 0.5938, 0.0625, 0.5938, 0.03125, 0.9375, 0.0625, 0.9375, 0.03125, 0.9375, 0.0625, 0.5938, 0.125, 0.9375, 0.09375, 0.5938, 0.125, 0.5938, 0.09375, 0.5938, 0.125, 0.9375, 0.09375, 0.9375])
me_tentacles_4.materials.append(mat_ghast_mtl)
me_tentacles_4.use_remesh_preserve_volume = False
me_tentacles_4.use_remesh_preserve_attributes = False
me_tentacles_4.use_mirror_vertex_groups = False
me_tentacles_4.update()
me_tentacles_4.normals_split_custom_set([tuple(v) for v in zip(*[iter([1.0, 1.387e-08, 0.0, 1.0, 1.387e-08, 0.0, 1.0, 1.387e-08, 0.0, 1.0, -1.387e-08, 0.0, 1.0, -1.387e-08, 0.0, 1.0, -1.387e-08, 0.0, -1.0, -5.549e-08, 0.0, -1.0, -5.549e-08, 0.0, -1.0, -5.549e-08, 0.0, -1.0, 8.323e-08, 0.0, -1.0, 8.323e-08, 0.0, -1.0, 8.323e-08, 0.0, 0.0, 0.9687, 0.2482, 0.0, 0.9687, 0.2482, 0.0, 0.9687, 0.2482, 0.0, 0.9687, 0.2482, 0.0, 0.9687, 0.2482, 0.0, 0.9687, 0.2482, 0.0, -0.9687, -0.2482, 0.0, -0.9687, -0.2482, 0.0, -0.9687, -0.2482, 0.0, -0.9687, -0.2482, 0.0, -0.9687, -0.2482, 0.0, -0.9687, -0.2482, 0.0, -0.2482, 0.9687, 0.0, -0.2482, 0.9687, 0.0, -0.2482, 0.9687, 0.0, -0.2482, 0.9687, 0.0, -0.2482, 0.9687, 0.0, -0.2482, 0.9687, 0.0, 0.2482, -0.9687, 0.0, 0.2482, -0.9687, 0.0, 0.2482, -0.9687, 0.0, 0.2482, -0.9687, 0.0, 0.2482, -0.9687, 0.0, 0.2482, -0.9687])] * 3)])
me_tentacles_3 = bpy.data.meshes.new('tentacles_3')
me_tentacles_3.from_pydata([(-53.0, -108.5, -8.481), (-53.0, -100.1, -26.66), (-53.0, -26.67, 29.09), (-53.0, -18.33, 10.91), (-53.0, -26.67, 29.09), (-53.0, -100.1, -26.66), (-73.0, -26.67, 29.09), (-73.0, -100.1, -26.66), (-73.0, -108.5, -8.481), (-73.0, -100.1, -26.66), (-73.0, -26.67, 29.09), (-73.0, -18.33, 10.91), (-73.0, -26.67, 29.09), (-53.0, -18.33, 10.91), (-73.0, -18.33, 10.91), (-53.0, -18.33, 10.91), (-73.0, -26.67, 29.09), (-53.0, -26.67, 29.09), (-73.0, -100.1, -26.66), (-53.0, -100.1, -26.66), (-73.0, -108.5, -8.481), (-53.0, -108.5, -8.481), (-73.0, -108.5, -8.481), (-53.0, -100.1, -26.66), (-73.0, -108.5, -8.481), (-53.0, -108.5, -8.481), (-73.0, -26.67, 29.09), (-53.0, -26.67, 29.09), (-73.0, -26.67, 29.09), (-53.0, -108.5, -8.481), (-73.0, -18.33, 10.91), (-53.0, -100.1, -26.66), (-73.0, -100.1, -26.66), (-53.0, -100.1, -26.66), (-73.0, -18.33, 10.91), (-53.0, -18.33, 10.91)], [], [(0, 1, 2), (3, 4, 5), (6, 7, 8), (9, 10, 11), (12, 13, 14), (15, 16, 17), (18, 19, 20), (21, 22, 23), (24, 25, 26), (27, 28, 29), (30, 31, 32), (33, 34, 35)])
me_tentacles_3.polygons.foreach_set('use_smooth', [True] * 12)
_uv = me_tentacles_3.uv_layers.new(name='UVMap')
_uv.uv.foreach_set('vector', [0.0625, 0.6562, 0.09375, 0.6562, 0.0625, 0.9375, 0.09375, 0.9375, 0.0625, 0.9375, 0.09375, 0.6562, 0.03125, 0.9375, 0.0, 0.6562, 0.03125, 0.6562, 0.0, 0.6562, 0.03125, 0.9375, 0.0, 0.9375, 0.03125, 0.9375, 0.0625, 1.0, 0.03125, 1.0, 0.0625, 1.0, 0.03125, 0.9375, 0.0625, 0.9375, 0.0625, 1.0, 0.09375, 1.0, 0.0625, 0.9375, 0.09375, 0.9375, 0.0625, 0.9375, 0.09375, 1.0, 0.03125, 0.6562, 0.0625, 0.6562, 0.03125, 0.9375, 0.0625, 0.9375, 0.03125, 0.9375, 0.0625, 0.6562, 0.125, 0.9375, 0.09375, 0.6562, 0.125, 0.6562, 0.09375, 0.6562, 0.125, 0.9375, 0.09375, 0.9375])
me_tentacles_3.materials.append(mat_ghast_mtl)
me_tentacles_3.use_remesh_preserve_volume = False
me_tentacles_3.use_remesh_preserve_attributes = False
me_tentacles_3.use_mirror_vertex_groups = False
me_tentacles_3.update()
me_tentacles_3.normals_split_custom_set([tuple(v) for v in zip(*[iter([1.0, -2.713e-07, 0.0, 1.0, -2.713e-07, 0.0, 1.0, -2.713e-07, 0.0, 1.0, 2.713e-07, 0.0, 1.0, 2.713e-07, 0.0, 1.0, 2.713e-07, 0.0, -1.0, 4.069e-07, 0.0, -1.0, 4.069e-07, 0.0, -1.0, 4.069e-07, 0.0, -1.0, -4.069e-07, 0.0, -1.0, -4.069e-07, 0.0, -1.0, -4.069e-07, 0.0, 0.0, 0.9087, 0.4174, 0.0, 0.9087, 0.4174, 0.0, 0.9087, 0.4174, 0.0, 0.9087, 0.4174, 0.0, 0.9087, 0.4174, 0.0, 0.9087, 0.4174, 0.0, -0.9087, -0.4174, 0.0, -0.9087, -0.4174, 0.0, -0.9087, -0.4174, 0.0, -0.9087, -0.4174, 0.0, -0.9087, -0.4174, 0.0, -0.9087, -0.4174, 0.0, -0.4174, 0.9087, 0.0, -0.4174, 0.9087, 0.0, -0.4174, 0.9087, 0.0, -0.4174, 0.9087, 0.0, -0.4174, 0.9087, 0.0, -0.4174, 0.9087, 0.0, 0.4174, -0.9087, 0.0, 0.4174, -0.9087, 0.0, 0.4174, -0.9087, 0.0, 0.4174, -0.9087, 0.0, 0.4174, -0.9087, 0.0, 0.4174, -0.9087])] * 3)])

# ---- objects
ob_hemi = bpy.data.objects.new('Hemi', light_hemi_001)
ob_tentacles_1 = bpy.data.objects.new('tentacles_1', me_tentacles_1)
ob_tentacles_7 = bpy.data.objects.new('tentacles_7', me_tentacles_7)
ob_body = bpy.data.objects.new('body', me_body)
ob_sun = bpy.data.objects.new('Sun', light_sun)
ob_tentacles_6 = bpy.data.objects.new('tentacles_6', me_tentacles_6)
ob_tentacles_2 = bpy.data.objects.new('tentacles_2', me_tentacles_2)
ob_tentacles_0 = bpy.data.objects.new('tentacles_0', me_tentacles_0)
ob_tentacles_5 = bpy.data.objects.new('tentacles_5', me_tentacles_5)
ob_tentacles_8 = bpy.data.objects.new('tentacles_8', me_tentacles_8)
ob_tentacles_4 = bpy.data.objects.new('tentacles_4', me_tentacles_4)
ob_tentacles_3 = bpy.data.objects.new('tentacles_3', me_tentacles_3)
ob_camera = bpy.data.objects.new('Camera', cam_camera)

# ---- transforms, parenting, visibility, modifiers, constraints
ob_hemi.location = (0.0, 0.0, 0.0)
ob_hemi.lineart.crease_threshold = 0.0
ob_tentacles_1.location = (0.0, 0.0, 0.0)
ob_tentacles_1.rotation_euler = (1.571, -0.0, 0.0)
ob_tentacles_1.scale = (0.02, 0.02, 0.02)
ob_tentacles_1.lineart.crease_threshold = 0.0
ob_tentacles_7.location = (0.0, 0.0, 0.0)
ob_tentacles_7.rotation_euler = (1.571, -0.0, 0.0)
ob_tentacles_7.scale = (0.02, 0.02, 0.02)
ob_tentacles_7.lineart.crease_threshold = 0.0
ob_body.location = (0.0, 0.0, 0.0)
ob_body.rotation_euler = (1.571, -0.0, 0.0)
ob_body.scale = (0.02, 0.02, 0.02)
ob_body.lineart.crease_threshold = 0.0
ob_sun.location = (-6.7, -21.0, 37.2)
ob_sun.lineart.crease_threshold = 0.0
_c = ob_sun.constraints.new('TRACK_TO'); _c.name = 'Track To'
_c.target = ob_body
ob_tentacles_6.location = (0.0, 0.0, 0.0)
ob_tentacles_6.rotation_euler = (1.571, -0.0, 0.0)
ob_tentacles_6.scale = (0.02, 0.02, 0.02)
ob_tentacles_6.lineart.crease_threshold = 0.0
ob_tentacles_2.location = (0.0, 0.0, 0.0)
ob_tentacles_2.rotation_euler = (1.571, -0.0, 0.0)
ob_tentacles_2.scale = (0.02, 0.02, 0.02)
ob_tentacles_2.lineart.crease_threshold = 0.0
ob_tentacles_0.location = (0.0, 0.0, 0.0)
ob_tentacles_0.rotation_euler = (1.571, -0.0, 0.0)
ob_tentacles_0.scale = (0.02, 0.02, 0.02)
ob_tentacles_0.lineart.crease_threshold = 0.0
ob_tentacles_5.location = (0.0, 0.0, 0.0)
ob_tentacles_5.rotation_euler = (1.571, -0.0, 0.0)
ob_tentacles_5.scale = (0.02, 0.02, 0.02)
ob_tentacles_5.lineart.crease_threshold = 0.0
ob_tentacles_8.location = (0.0, 0.0, 0.0)
ob_tentacles_8.rotation_euler = (1.571, -0.0, 0.0)
ob_tentacles_8.scale = (0.02, 0.02, 0.02)
ob_tentacles_8.lineart.crease_threshold = 0.0
ob_tentacles_4.location = (0.0, 0.0, 0.0)
ob_tentacles_4.rotation_euler = (1.571, -0.0, 0.0)
ob_tentacles_4.scale = (0.02, 0.02, 0.02)
ob_tentacles_4.lineart.crease_threshold = 0.0
ob_tentacles_3.location = (0.0, 0.0, 0.0)
ob_tentacles_3.rotation_euler = (1.571, -0.0, 0.0)
ob_tentacles_3.scale = (0.02, 0.02, 0.02)
ob_tentacles_3.lineart.crease_threshold = 0.0
ob_camera.location = (6.5, -6.5, 7.99)
ob_camera.rotation_euler = (1.047, 0.0, 0.7854)
ob_camera.lock_rotations_4d = False
ob_camera.empty_display_type = 'ARROWS'
ob_camera.color = (0.0, 0.0, 0.0, 0.0)
ob_camera.display_type = 'WIRE'
ob_camera.lineart.crease_threshold = 0.0

# ---- collection membership
col_collection_1.objects.link(ob_hemi)
col_collection_1.objects.link(ob_tentacles_1)
col_collection_1.objects.link(ob_tentacles_7)
col_collection_1.objects.link(ob_body)
col_collection_1.objects.link(ob_sun)
col_collection_1.objects.link(ob_tentacles_6)
col_collection_1.objects.link(ob_tentacles_2)
col_collection_1.objects.link(ob_tentacles_0)
col_collection_1.objects.link(ob_tentacles_5)
col_collection_1.objects.link(ob_tentacles_8)
col_collection_1.objects.link(ob_tentacles_4)
col_collection_1.objects.link(ob_tentacles_3)
col_collection_1.objects.link(ob_camera)

# ---- scene / render settings (as saved in the file)
scene.camera = ob_camera
scene.frame_start = 1; scene.frame_end = 1; scene.frame_set(1)
scene.render.engine = 'BLENDER_EEVEE_NEXT'
scene.render.image_settings.color_depth = '16'
scene.render.image_settings.compression = 100
scene.render.resolution_x = 600
scene.render.resolution_y = 756
scene.render.dither_intensity = 0.0
scene.render.film_transparent = True
scene.cycles.use_denoising = False
scene.cycles.samples = 128
scene.cycles.sampling_pattern = 'TABULATED_SOBOL'
scene.cycles.use_adaptive_sampling = False
scene.cycles.use_light_tree = False
scene.cycles.blur_glossy = 0.0
scene.cycles.sample_clamp_indirect = 0.0
scene.view_settings.view_transform = 'Standard'
bpy.context.view_layer.update()
